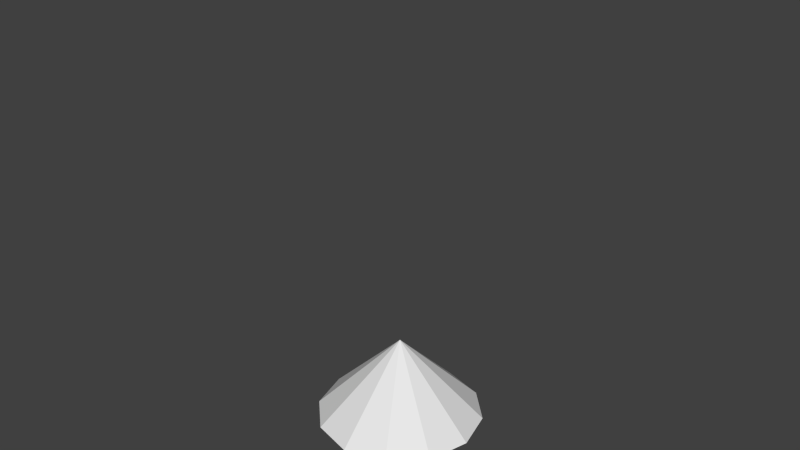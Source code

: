 # Source: Diamond.blend  (saved by Blender 2.68.0; exported with 4.5.12 LTS)
import bpy
from mathutils import Matrix  # noqa: F401  (used for matrix-valued properties, if any)

bpy.ops.wm.read_factory_settings(use_empty=True)
scene = bpy.context.scene
scene.name = 'Scene'

# ---- collections
col_collection_1 = bpy.data.collections.new('Collection 1'); scene.collection.children.link(col_collection_1)

# ---- world
world_world = bpy.data.worlds.new('World'); scene.world = world_world
world_world.color = (0.05088, 0.05088, 0.05088)
world_world.use_sun_shadow = False
world_world.sun_shadow_jitter_overblur = 0.0
world_world.cycles.sampling_method = 'MANUAL'
world_world.cycles.sample_map_resolution = 256

# ---- meshes
me_cube_001 = bpy.data.meshes.new('Cube.001')
me_cube_001.from_pydata([(0.5816, 0.5816, 5.94), (0.5816, 0.5816, 5.94), (5.596e-09, -1.221e-07, 0.06115), (1.393e-08, 0.8389, 0.9), (1.393e-08, -1.221e-07, 0.06115), (0.4194, 0.7265, 0.9), (1.393e-08, -1.471e-07, 0.06115), (0.7265, 0.4194, 0.9), (1.393e-08, -1.387e-07, 0.06115), (0.8389, -5.873e-08, 0.9), (1.393e-08, -1.471e-07, 0.06115), (0.7265, -0.4194, 0.9), (1.393e-08, -1.221e-07, 0.06115), (0.4194, -0.7265, 0.9), (5.596e-09, -1.221e-07, 0.06115), (1.406e-07, -0.8389, 0.9), (1.393e-08, -1.221e-07, 0.06115), (-0.4194, -0.7265, 0.9), (1.393e-08, -1.221e-07, 0.06115), (-0.7265, -0.4194, 0.9), (1.393e-08, -1.387e-07, 0.06115), (-0.8389, -4.121e-07, 0.9), (1.393e-08, -1.471e-07, 0.06115), (-0.7265, 0.4194, 0.9), (1.393e-08, -1.221e-07, 0.06115), (-0.4194, 0.7265, 0.9), (2.306e-07, -1.221e-07, 1.739), (2.389e-07, -1.221e-07, 1.739), (2.139e-07, -1.471e-07, 1.739), (2.139e-07, -1.387e-07, 1.739), (2.139e-07, -1.471e-07, 1.739), (2.139e-07, -1.221e-07, 1.739), (2.306e-07, -1.221e-07, 1.739), (2.389e-07, -1.221e-07, 1.739), (2.139e-07, -1.221e-07, 1.739), (2.139e-07, -1.387e-07, 1.739), (2.139e-07, -1.471e-07, 1.739), (2.139e-07, -1.221e-07, 1.739)], [(0, 1)], [(2, 3, 5, 4), (4, 5, 7, 6), (6, 7, 9, 8), (8, 9, 11, 10), (10, 11, 13, 12), (12, 13, 15, 14), (14, 15, 17, 16), (16, 17, 19, 18), (18, 19, 21, 20), (20, 21, 23, 22), (13, 11, 30, 31), (24, 25, 3, 2), (22, 23, 25, 24), (2, 4, 6, 8, 10, 12, 14, 16, 18, 20, 22, 24), (27, 26, 37, 36, 35, 34, 33, 32, 31, 30, 29, 28), (17, 15, 32, 33), (21, 19, 34, 35), (7, 5, 27, 28), (25, 23, 36, 37), (11, 9, 29, 30), (5, 3, 26, 27), (15, 13, 31, 32), (19, 17, 33, 34), (23, 21, 35, 36), (9, 7, 28, 29), (3, 25, 37, 26)])
_uv = me_cube_001.uv_layers.new(name='UVMap')
_uv.uv.foreach_set('vector', [0.4997, 0.3339, 0.5277, 0.2294, 0.5762, 0.2574, 0.4997, 0.3339, 0.4997, 0.3339, 0.5762, 0.2574, 0.6042, 0.3059, 0.4997, 0.3339, 0.4997, 0.3339, 0.6042, 0.3059, 0.6043, 0.3618, 0.4997, 0.3339, 0.4997, 0.3339, 0.6043, 0.3618, 0.5763, 0.4103, 0.4997, 0.3339, 0.4997, 0.3339, 0.5763, 0.4103, 0.5278, 0.4384, 0.4997, 0.3339, 0.4997, 0.3339, 0.5278, 0.4384, 0.4718, 0.4384, 0.4997, 0.3339, 0.4997, 0.3339, 0.4718, 0.4384, 0.4233, 0.4105, 0.4997, 0.3339, 0.4997, 0.3339, 0.4233, 0.4105, 0.3953, 0.362, 0.4997, 0.3339, 0.4997, 0.3339, 0.3953, 0.362, 0.3953, 0.306, 0.4997, 0.3339, 0.4997, 0.3339, 0.3953, 0.306, 0.4232, 0.2575, 0.4997, 0.3339, 0.6187, 0.2835, 0.6043, 0.2294, 0.7124, 0.2295, 0.7124, 0.2295, 0.4997, 0.3339, 0.4717, 0.2295, 0.5277, 0.2294, 0.4997, 0.3339, 0.4997, 0.3339, 0.4232, 0.2575, 0.4717, 0.2295, 0.4997, 0.3339, 0.0, 0.0, 0.0, 0.0, 0.0, 0.0, 0.0, 0.0, 0.0, 0.0, 0.0, 0.0, 0.0, 0.0, 0.0, 0.0, 0.0, 0.0, 0.0, 0.0, 0.0, 0.0, 0.0, 0.0, 0.0, 0.0, 0.0, 0.0, 0.0, 0.0, 0.0, 0.0, 0.0, 0.0, 0.0, 0.0, 0.0, 0.0, 0.0, 0.0, 0.0, 0.0, 0.0, 0.0, 0.0, 0.0, 0.0, 0.0, 0.7123, 0.3377, 0.6582, 0.3232, 0.7124, 0.2295, 0.7124, 0.2295, 0.6193, 0.685, 0.5653, 0.6996, 0.5651, 0.5914, 0.5651, 0.5914, 0.2915, 0.6332, 0.3456, 0.6476, 0.2916, 0.7413, 0.2916, 0.7413, 0.6733, 0.5913, 0.6589, 0.6454, 0.5651, 0.5914, 0.5651, 0.5914, 0.07216, 0.5686, 0.1206, 0.5446, 0.1699, 0.6487, 0.1699, 0.6487, 0.3456, 0.6476, 0.3852, 0.6872, 0.2916, 0.7413, 0.2916, 0.7413, 0.6582, 0.3232, 0.6187, 0.2835, 0.7124, 0.2295, 0.7124, 0.2295, 0.7868, 0.6044, 0.8412, 0.5913, 0.841, 0.7107, 0.841, 0.7107, 0.6589, 0.6454, 0.6193, 0.685, 0.5651, 0.5914, 0.5651, 0.5914, 0.1206, 0.5446, 0.1699, 0.5224, 0.1699, 0.6487, 0.1699, 0.6487, 0.8408, 0.8161, 0.7868, 0.8308, 0.7868, 0.7107, 0.7868, 0.7107])
me_cube_001.use_remesh_preserve_volume = False
me_cube_001.use_remesh_preserve_attributes = False
me_cube_001.use_mirror_vertex_groups = False
me_cube_001.update()

# ---- objects
ob_cube = bpy.data.objects.new('Cube', me_cube_001)

# ---- transforms, parenting, visibility, modifiers, constraints
ob_cube.location = (0.0, 0.0, 0.0)
ob_cube.lineart.crease_threshold = 0.0

# ---- collection membership
col_collection_1.objects.link(ob_cube)

# ---- scene / render settings (as saved in the file)
scene.frame_start = 1; scene.frame_end = 250; scene.frame_set(1)
scene.render.engine = 'BLENDER_EEVEE_NEXT'
scene.render.image_settings.color_mode = 'RGB'
scene.render.image_settings.compression = 90
scene.render.resolution_percentage = 50
scene.render.dither_intensity = 0.0
scene.cycles.use_denoising = False
scene.cycles.samples = 10
scene.cycles.sampling_pattern = 'TABULATED_SOBOL'
scene.cycles.light_sampling_threshold = 0.0
scene.cycles.use_adaptive_sampling = False
scene.cycles.use_light_tree = False
scene.cycles.blur_glossy = 0.0
scene.cycles.volume_bounces = 1
scene.cycles.pixel_filter_type = 'GAUSSIAN'
scene.cycles.sample_clamp_indirect = 0.0
scene.view_settings.view_transform = 'Standard'
bpy.context.view_layer.update()

# ---- added for rendering (the .blend has no active camera and no usable light): camera, sun
cam_auto = bpy.data.cameras.new('AutoCamera')
cam_auto.lens = 50.0
cam_auto.sensor_width = 36.0
cam_auto.clip_end = 1000.0
ob_auto_camera = bpy.data.objects.new('AutoCamera', cam_auto)
scene.collection.objects.link(ob_auto_camera)
ob_auto_camera.location = (5.86552, -7.03862, 7.69297)
ob_auto_camera.rotation_euler = (1.09748, -7.21219e-08, 0.694738)
scene.camera = ob_auto_camera
light_auto_sun = bpy.data.lights.new('AutoSun', 'SUN')
light_auto_sun.energy = 3.0
light_auto_sun.angle = 0.0523599
ob_auto_sun = bpy.data.objects.new('AutoSun', light_auto_sun)
scene.collection.objects.link(ob_auto_sun)
ob_auto_sun.rotation_euler = (0.872665, 0.174533, 0.523599)
bpy.context.view_layer.update()
